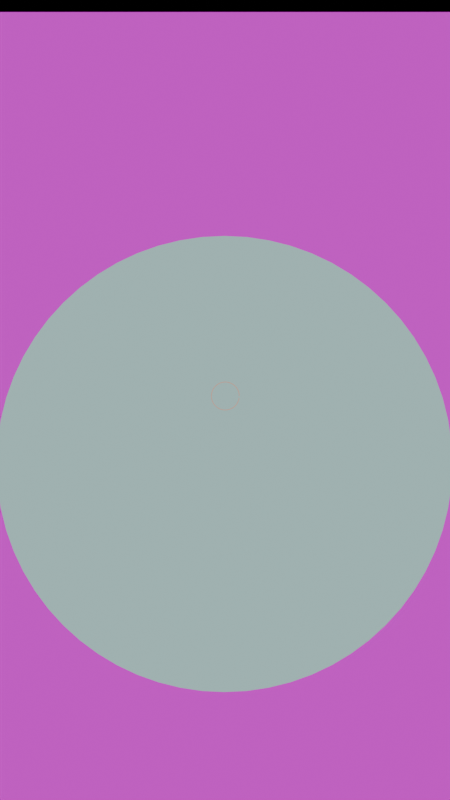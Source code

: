 # Source: hero-mobile.blend  (saved by Blender 5.2.45; exported with 4.5.12 LTS)
import bpy
from mathutils import Matrix  # noqa: F401  (used for matrix-valued properties, if any)

bpy.ops.wm.read_factory_settings(use_empty=True)
scene = bpy.context.scene
scene.name = 'Scene'

# ---- images (referenced by path relative to the original .blend; pixels are not part of the script)
import os
ASSET_DIR = os.environ.get("B2B_ASSET_DIR", "")  # directory of the original .blend (textures are referenced by path, not embedded)
HERE = os.path.dirname(os.path.abspath(__file__))  # packed textures are extracted next to this script under _unpacked/

def load_image(name, relpath, width, height, colorspace="sRGB"):
    """Load a texture the original file referenced (path relative to the .blend, or extracted next to this script)."""
    p = next((c for c in (os.path.join(HERE, relpath), os.path.join(ASSET_DIR, relpath)) if relpath and os.path.exists(c)), "")
    if p:
        img = bpy.data.images.load(p, check_existing=True)
        img.name = name
    else:  # same state as the original file: an image datablock whose file is absent (Cycles renders it pink)
        img = bpy.data.images.new(name, width, height)
        img.source = "FILE"
        img.filepath = "//" + (relpath or name)
    img.colorspace_settings.name = colorspace
    return img
img_garden_001_jpg = load_image('garden-001.jpg', 'garden-001.jpg', 1024, 1024, 'sRGB')

# ---- materials (node trees are filled in below, after node groups)
mat_env_photo_1 = bpy.data.materials.new('ENV_Photo_1')
mat_env_watermaterial = bpy.data.materials.new('ENV_WaterMaterial')
mat_prop_framematerial = bpy.data.materials.new('PROP_FrameMaterial')

# ---- material node trees
mat_env_photo_1.use_nodes = True; mat_env_photo_1.node_tree.nodes.clear()
_N = mat_env_photo_1.node_tree.nodes; _L = mat_env_photo_1.node_tree.links
n0 = _N.new('ShaderNodeOutputMaterial'); n0.name = 'Material Output'; n0.location = (0, 0)
n1 = _N.new('ShaderNodeEmission'); n1.name = 'Emission'; n1.location = (0, 0)
n1.inputs[1].default_value = 0.75
n2 = _N.new('ShaderNodeTexImage'); n2.name = 'Image Texture'; n2.location = (0, 0)
n2.image = img_garden_001_jpg
_L.new(n2.outputs[0], n1.inputs[0])
_L.new(n1.outputs[0], n0.inputs[0])
n0.is_active_output = True
mat_env_watermaterial.use_nodes = True; mat_env_watermaterial.node_tree.nodes.clear()
_N = mat_env_watermaterial.node_tree.nodes; _L = mat_env_watermaterial.node_tree.links
n0 = _N.new('ShaderNodeOutputMaterial'); n0.name = 'Material Output'; n0.location = (0, 0)
n1 = _N.new('ShaderNodeEmission'); n1.name = 'Emission'; n1.location = (0, 0)
n1.inputs[0].default_value = (0.42, 0.66, 0.64, 1.0)
n1.inputs[1].default_value = 0.9
_L.new(n1.outputs[0], n0.inputs[0])
n0.is_active_output = True
mat_prop_framematerial.use_nodes = True; mat_prop_framematerial.node_tree.nodes.clear()
_N = mat_prop_framematerial.node_tree.nodes; _L = mat_prop_framematerial.node_tree.links
n0 = _N.new('ShaderNodeOutputMaterial'); n0.name = 'Material Output'; n0.location = (0, 0)
n1 = _N.new('ShaderNodeEmission'); n1.name = 'Emission'; n1.location = (0, 0)
n1.inputs[0].default_value = (0.61, 0.3, 0.21, 1.0)
n1.inputs[1].default_value = 1.2
_L.new(n1.outputs[0], n0.inputs[0])
n0.is_active_output = True

# ---- cameras
cam_camera = bpy.data.cameras.new('Camera')
cam_camera.type = 'ORTHO'
cam_camera.ortho_scale = 10.0

# ---- meshes
me_plane = bpy.data.meshes.new('Plane')
me_plane.from_pydata([(-5.0, -5.0, 0.0), (5.0, -5.0, 0.0), (-5.0, 5.0, 0.0), (5.0, 5.0, 0.0)], [], [(0, 1, 3, 2)])
_uv = me_plane.uv_layers.new(name='UVMap')
_uv.uv.foreach_set('vector', [0.0, 0.0, 1.0, 0.0, 1.0, 1.0, 0.0, 1.0])
me_plane.materials.append(mat_env_photo_1)
me_plane.update()
me_circle = bpy.data.meshes.new('Circle')
me_circle.from_pydata([(0.0, 3.0, 0.0), (-0.2941, 2.986, 0.0), (-0.5853, 2.942, 0.0), (-0.8709, 2.871, 0.0), (-1.148, 2.772, 0.0), (-1.414, 2.646, 0.0), (-1.667, 2.494, 0.0), (-1.903, 2.319, 0.0), (-2.121, 2.121, 0.0), (-2.319, 1.903, 0.0), (-2.494, 1.667, 0.0), (-2.646, 1.414, 0.0), (-2.772, 1.148, 0.0), (-2.871, 0.8709, 0.0), (-2.942, 0.5853, 0.0), (-2.986, 0.2941, 0.0), (-3.0, 0.0, 0.0), (-2.986, -0.2941, 0.0), (-2.942, -0.5853, 0.0), (-2.871, -0.8709, 0.0), (-2.772, -1.148, 0.0), (-2.646, -1.414, 0.0), (-2.494, -1.667, 0.0), (-2.319, -1.903, 0.0), (-2.121, -2.121, 0.0), (-1.903, -2.319, 0.0), (-1.667, -2.494, 0.0), (-1.414, -2.646, 0.0), (-1.148, -2.772, 0.0), (-0.8709, -2.871, 0.0), (-0.5853, -2.942, 0.0), (-0.2941, -2.986, 0.0), (0.0, -3.0, 0.0), (0.2941, -2.986, 0.0), (0.5853, -2.942, 0.0), (0.8709, -2.871, 0.0), (1.148, -2.772, 0.0), (1.414, -2.646, 0.0), (1.667, -2.494, 0.0), (1.903, -2.319, 0.0), (2.121, -2.121, 0.0), (2.319, -1.903, 0.0), (2.494, -1.667, 0.0), (2.646, -1.414, 0.0), (2.772, -1.148, 0.0), (2.871, -0.8709, 0.0), (2.942, -0.5853, 0.0), (2.986, -0.2941, 0.0), (3.0, 0.0, 0.0), (2.986, 0.2941, 0.0), (2.942, 0.5853, 0.0), (2.871, 0.8709, 0.0), (2.772, 1.148, 0.0), (2.646, 1.414, 0.0), (2.494, 1.667, 0.0), (2.319, 1.903, 0.0), (2.121, 2.121, 0.0), (1.903, 2.319, 0.0), (1.667, 2.494, 0.0), (1.414, 2.646, 0.0), (1.148, 2.772, 0.0), (0.8709, 2.871, 0.0), (0.5853, 2.942, 0.0), (0.2941, 2.986, 0.0)], [], [(0, 1, 2, 3, 4, 5, 6, 7, 8, 9, 10, 11, 12, 13, 14, 15, 16, 17, 18, 19, 20, 21, 22, 23, 24, 25, 26, 27, 28, 29, 30, 31, 32, 33, 34, 35, 36, 37, 38, 39, 40, 41, 42, 43, 44, 45, 46, 47, 48, 49, 50, 51, 52, 53, 54, 55, 56, 57, 58, 59, 60, 61, 62, 63)])
_uv = me_circle.uv_layers.new(name='UVMap')
_uv.uv.foreach_set('vector', [0.5, 1.0, 0.451, 0.9976, 0.4025, 0.9904, 0.3549, 0.9785, 0.3087, 0.9619, 0.2643, 0.941, 0.2222, 0.9157, 0.1828, 0.8865, 0.1464, 0.8536, 0.1135, 0.8172, 0.08427, 0.7778, 0.05904, 0.7357, 0.03806, 0.6913, 0.02153, 0.6451, 0.009607, 0.5975, 0.002408, 0.549, 0.0, 0.5, 0.002408, 0.451, 0.009607, 0.4025, 0.02153, 0.3549, 0.03806, 0.3087, 0.05904, 0.2643, 0.08427, 0.2222, 0.1135, 0.1828, 0.1464, 0.1464, 0.1828, 0.1135, 0.2222, 0.08427, 0.2643, 0.05904, 0.3087, 0.03806, 0.3549, 0.02153, 0.4025, 0.009607, 0.451, 0.002408, 0.5, 0.0, 0.549, 0.002408, 0.5975, 0.009607, 0.6451, 0.02153, 0.6913, 0.03806, 0.7357, 0.05904, 0.7778, 0.08427, 0.8172, 0.1135, 0.8536, 0.1464, 0.8865, 0.1828, 0.9157, 0.2222, 0.941, 0.2643, 0.9619, 0.3087, 0.9785, 0.3549, 0.9904, 0.4025, 0.9976, 0.451, 1.0, 0.5, 0.9976, 0.549, 0.9904, 0.5975, 0.9785, 0.6451, 0.9619, 0.6913, 0.941, 0.7357, 0.9157, 0.7778, 0.8865, 0.8172, 0.8536, 0.8536, 0.8172, 0.8865, 0.7778, 0.9157, 0.7357, 0.941, 0.6913, 0.9619, 0.6451, 0.9785, 0.5975, 0.9904, 0.549, 0.9976])
me_circle.materials.append(mat_env_watermaterial)
me_circle.update()

# ---- curves / text
cu_prop_frame = bpy.data.curves.new('PROP_Frame', 'CURVE')
cu_prop_frame.dimensions = '3D'
_sp = cu_prop_frame.splines.new('POLY'); _sp.points.add(47)
_sp.points.foreach_set('co', [1.75, 0.0, 0.0, 1.0, 1.735, 0.0, 0.2284, 1.0, 1.69, 0.0, 0.4529, 1.0, 1.617, 0.0, 0.6697, 1.0, 1.516, 0.0, 0.875, 1.0, 1.388, 0.0, 1.065, 1.0, 1.237, 0.0, 1.237, 1.0, 1.065, 0.0, 1.388, 1.0, 0.875, 0.0, 1.516, 1.0, 0.6697, 0.0, 1.617, 1.0, 0.4529, 0.0, 1.69, 1.0, 0.2284, 0.0, 1.735, 1.0, 1.072e-16, 0.0, 1.75, 1.0, -0.2284, 0.0, 1.735, 1.0, -0.4529, 0.0, 1.69, 1.0, -0.6697, 0.0, 1.617, 1.0, -0.875, 0.0, 1.516, 1.0, -1.065, 0.0, 1.388, 1.0, -1.237, 0.0, 1.237, 1.0, -1.388, 0.0, 1.065, 1.0, -1.516, 0.0, 0.875, 1.0, -1.617, 0.0, 0.6697, 1.0, -1.69, 0.0, 0.4529, 1.0, -1.735, 0.0, 0.2284, 1.0, -1.75, 0.0, 2.143e-16, 1.0, -1.735, 0.0, -0.2284, 1.0, -1.69, 0.0, -0.4529, 1.0, -1.617, 0.0, -0.6697, 1.0, -1.516, 0.0, -0.875, 1.0, -1.388, 0.0, -1.065, 1.0, -1.237, 0.0, -1.237, 1.0, -1.065, 0.0, -1.388, 1.0, -0.875, 0.0, -1.516, 1.0, -0.6697, 0.0, -1.617, 1.0, -0.4529, 0.0, -1.69, 1.0, -0.2284, 0.0, -1.735, 1.0, -3.215e-16, 0.0, -1.75, 1.0, 0.2284, 0.0, -1.735, 1.0, 0.4529, 0.0, -1.69, 1.0, 0.6697, 0.0, -1.617, 1.0, 0.875, 0.0, -1.516, 1.0, 1.065, 0.0, -1.388, 1.0, 1.237, 0.0, -1.237, 1.0, 1.388, 0.0, -1.065, 1.0, 1.516, 0.0, -0.875, 1.0, 1.617, 0.0, -0.6697, 1.0, 1.69, 0.0, -0.4529, 1.0, 1.735, 0.0, -0.2284, 1.0])
cu_prop_frame.materials.append(mat_prop_framematerial)
cu_prop_frame.bevel_resolution = 3
cu_prop_frame.bevel_depth = 0.045
cu_prop_frame.fill_mode = 'FULL'

# ---- objects
ob_env_photo_background = bpy.data.objects.new('ENV_Photo_Background', me_plane)
ob_env_water = bpy.data.objects.new('ENV_Water', me_circle)
ob_prop_frame = bpy.data.objects.new('PROP_Frame', cu_prop_frame)
ob_rig_camera = bpy.data.objects.new('RIG_Camera', cam_camera)
ob_rig_cameratarget = bpy.data.objects.new('RIG_CameraTarget', None)

# ---- transforms, parenting, visibility, modifiers, constraints
ob_env_photo_background.location = (0.0, 1.1, 0.0)
ob_env_photo_background.rotation_euler = (1.571, 0.0, 0.0)
ob_env_water.location = (0.0, 0.4, -0.65)
ob_env_water.rotation_euler = (1.571, 0.0, 0.0)
ob_env_water.scale = (0.95, 0.95, 0.95)
ob_prop_frame.location = (0.0, -0.2, 0.2)
ob_prop_frame.rotation_euler = (0.0, 0.0, -0.12)
ob_prop_frame.scale = (0.1, 0.1, 0.1)
ob_rig_camera.location = (-0.22, -12.0, 0.15)
_c = ob_rig_camera.constraints.new('TRACK_TO'); _c.name = 'Track To'
_c.target = ob_rig_cameratarget
ob_rig_cameratarget.location = (0.0, 0.0, 0.15)

# ---- collection membership
scene.collection.objects.link(ob_env_photo_background)
scene.collection.objects.link(ob_env_water)
scene.collection.objects.link(ob_prop_frame)
scene.collection.objects.link(ob_rig_camera)
scene.collection.objects.link(ob_rig_cameratarget)

# ---- scene / render settings (as saved in the file)
scene.camera = ob_rig_camera
scene.frame_start = 1; scene.frame_end = 120; scene.frame_set(1)
scene.render.engine = 'BLENDER_EEVEE_NEXT'
scene.render.resolution_x = 1080
scene.render.resolution_y = 1920
scene.render.resolution_percentage = 25
scene.render.fps = 30
scene.render.bake_bias = 0.0
scene.render.bake_samples = 0
scene.render.compositor_device = 'GPU'
scene.eevee.use_volume_custom_range = False
scene.eevee.fast_gi_thickness_near = 0.1
scene.eevee.fast_gi_thickness_far = 0.0
scene.eevee.ray_tracing_options.screen_trace_thickness = 0.1
bpy.context.view_layer.update()
